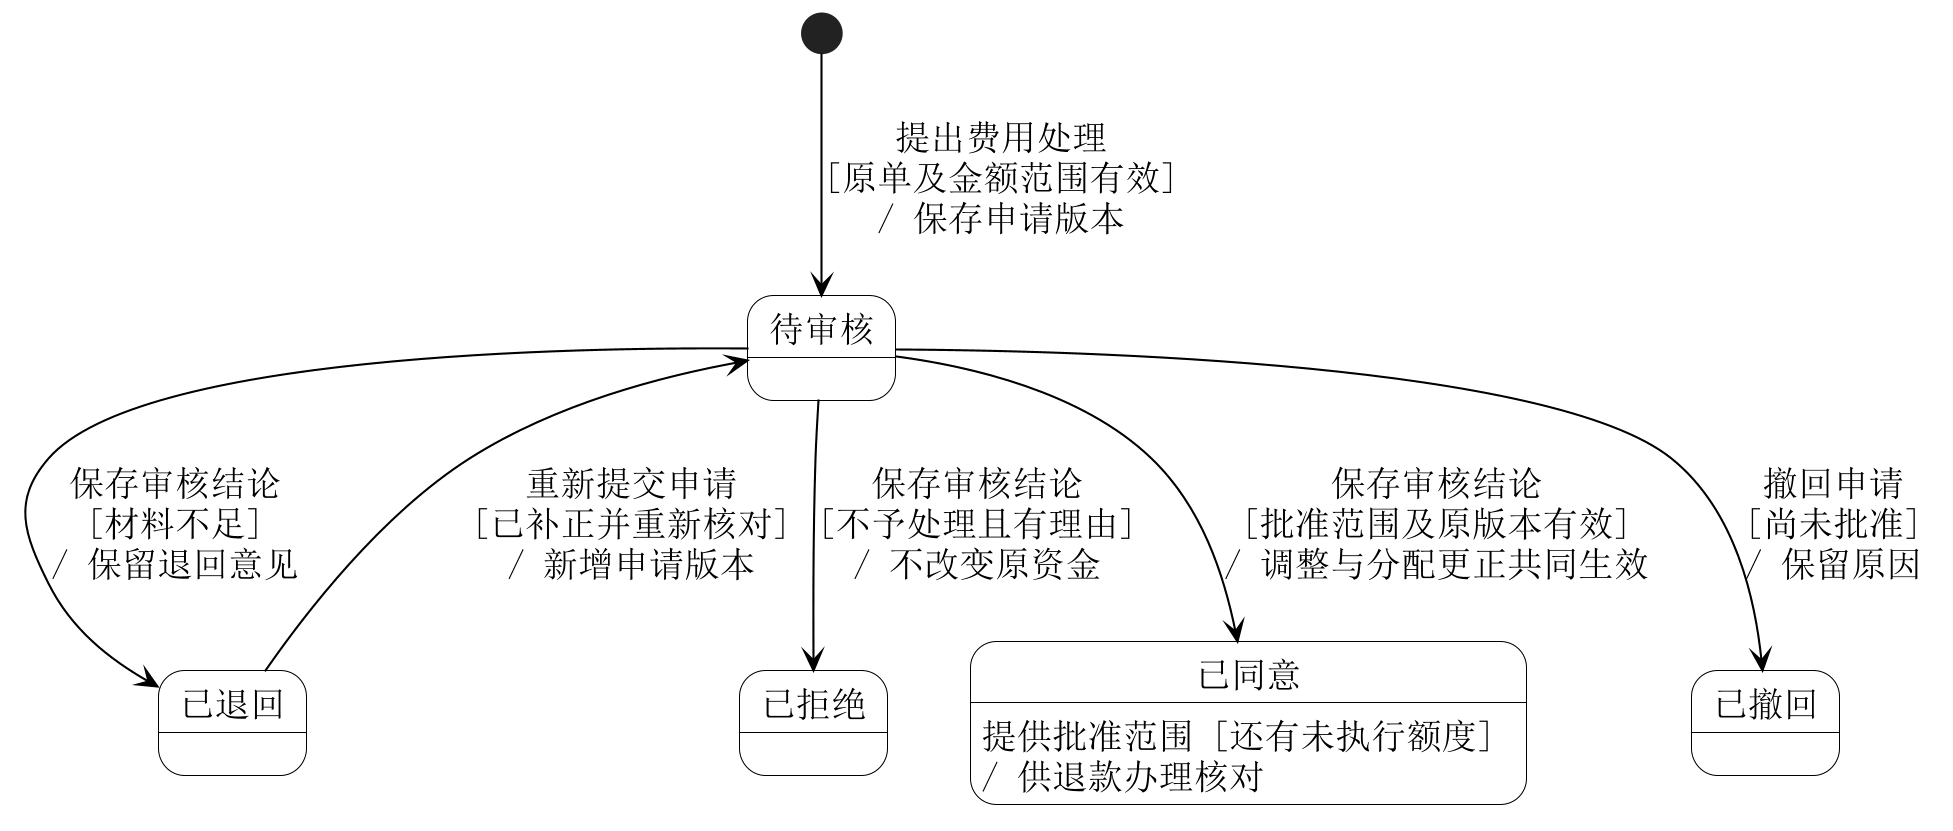

The diagram above was rendered by PlantUML. Its source (embedded in the PNG):
@startuml
skinparam backgroundColor white
skinparam shadowing false
skinparam defaultFontName SimSun
skinparam defaultFontSize 17
skinparam dpi 200
skinparam ArrowColor black
skinparam NoteBackgroundColor white
skinparam NoteBorderColor black
skinparam ActorBackgroundColor white
skinparam BoundaryBackgroundColor white
skinparam ControlBackgroundColor white
top to bottom direction
skinparam nodesep 40
skinparam ranksep 55
skinparam state {
 BackgroundColor white
 BorderColor black
 StartColor black
 EndColor black
}
state "待审核" as Pending
state "已退回" as Returned
state "已拒绝" as Rejected
state "已同意" as Approved
state "已撤回" as Withdrawn
[*] --> Pending : 提出费用处理\n[原单及金额范围有效]\n/ 保存申请版本
Pending --> Returned : 保存审核结论\n[材料不足]\n/ 保留退回意见
Returned --> Pending : 重新提交申请\n[已补正并重新核对]\n/ 新增申请版本
Pending --> Rejected : 保存审核结论\n[不予处理且有理由]\n/ 不改变原资金
Pending --> Approved : 保存审核结论\n[批准范围及原版本有效]\n/ 调整与分配更正共同生效
Pending --> Withdrawn : 撤回申请\n[尚未批准]\n/ 保留原因
Approved : 提供批准范围 [还有未执行额度]\n/ 供退款办理核对

@enduml